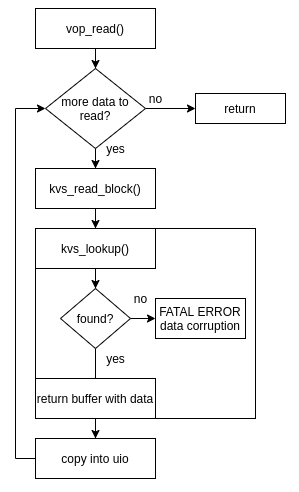

The diagram above was exported from draw.io. Its source (the exported page's mxGraphModel, read from the mxfile embedded in the PNG):
<mxGraphModel dx="1185" dy="645" grid="1" gridSize="10" guides="1" tooltips="1" connect="1" arrows="1" fold="1" page="1" pageScale="1" pageWidth="850" pageHeight="1100" math="0" shadow="0">
  <root>
    <mxCell id="0" />
    <mxCell id="1" parent="0" />
    <mxCell id="2" value="" style="rounded=0;whiteSpace=wrap;html=1;" vertex="1" parent="1">
      <mxGeometry x="40" y="790" width="220" height="190" as="geometry" />
    </mxCell>
    <mxCell id="3" style="edgeStyle=orthogonalEdgeStyle;rounded=0;orthogonalLoop=1;jettySize=auto;html=1;entryX=0.5;entryY=0;entryDx=0;entryDy=0;" edge="1" source="4" target="6" parent="1">
      <mxGeometry relative="1" as="geometry" />
    </mxCell>
    <mxCell id="4" value="kvs_read_block()" style="rounded=0;whiteSpace=wrap;html=1;" vertex="1" parent="1">
      <mxGeometry x="40" y="730" width="120" height="40" as="geometry" />
    </mxCell>
    <mxCell id="5" style="edgeStyle=orthogonalEdgeStyle;rounded=0;orthogonalLoop=1;jettySize=auto;html=1;entryX=0.5;entryY=0;entryDx=0;entryDy=0;" edge="1" source="6" target="11" parent="1">
      <mxGeometry relative="1" as="geometry" />
    </mxCell>
    <mxCell id="6" value="kvs_lookup()" style="rounded=0;whiteSpace=wrap;html=1;" vertex="1" parent="1">
      <mxGeometry x="40" y="790" width="120" height="40" as="geometry" />
    </mxCell>
    <mxCell id="7" style="edgeStyle=orthogonalEdgeStyle;rounded=0;orthogonalLoop=1;jettySize=auto;html=1;entryX=0.5;entryY=0;entryDx=0;entryDy=0;" edge="1" source="8" target="19" parent="1">
      <mxGeometry relative="1" as="geometry" />
    </mxCell>
    <mxCell id="8" value="vop_read()" style="rounded=0;whiteSpace=wrap;html=1;" vertex="1" parent="1">
      <mxGeometry x="40" y="570" width="120" height="40" as="geometry" />
    </mxCell>
    <mxCell id="9" style="edgeStyle=orthogonalEdgeStyle;rounded=0;orthogonalLoop=1;jettySize=auto;html=1;entryX=0.5;entryY=0;entryDx=0;entryDy=0;" edge="1" source="11" parent="1">
      <mxGeometry relative="1" as="geometry">
        <mxPoint x="100" y="970" as="targetPoint" />
      </mxGeometry>
    </mxCell>
    <mxCell id="10" style="edgeStyle=orthogonalEdgeStyle;rounded=0;orthogonalLoop=1;jettySize=auto;html=1;entryX=0;entryY=0.5;entryDx=0;entryDy=0;" edge="1" source="11" target="14" parent="1">
      <mxGeometry relative="1" as="geometry" />
    </mxCell>
    <mxCell id="11" value="found?" style="rhombus;whiteSpace=wrap;html=1;" vertex="1" parent="1">
      <mxGeometry x="65" y="850" width="70" height="60" as="geometry" />
    </mxCell>
    <mxCell id="12" style="edgeStyle=orthogonalEdgeStyle;rounded=0;orthogonalLoop=1;jettySize=auto;html=1;entryX=0.5;entryY=0;entryDx=0;entryDy=0;" edge="1" source="13" target="21" parent="1">
      <mxGeometry relative="1" as="geometry" />
    </mxCell>
    <mxCell id="13" value="return buffer with data" style="rounded=0;whiteSpace=wrap;html=1;" vertex="1" parent="1">
      <mxGeometry x="40" y="940" width="120" height="40" as="geometry" />
    </mxCell>
    <mxCell id="14" value="FATAL ERROR&lt;br&gt;data corruption" style="rounded=0;whiteSpace=wrap;html=1;" vertex="1" parent="1">
      <mxGeometry x="160" y="860" width="90" height="40" as="geometry" />
    </mxCell>
    <mxCell id="15" value="no" style="text;html=1;align=center;verticalAlign=middle;resizable=0;points=[];autosize=1;strokeColor=none;" vertex="1" parent="1">
      <mxGeometry x="130" y="850" width="30" height="20" as="geometry" />
    </mxCell>
    <mxCell id="16" value="yes" style="text;html=1;align=center;verticalAlign=middle;resizable=0;points=[];autosize=1;strokeColor=none;" vertex="1" parent="1">
      <mxGeometry x="105" y="910" width="30" height="20" as="geometry" />
    </mxCell>
    <mxCell id="17" style="edgeStyle=orthogonalEdgeStyle;rounded=0;orthogonalLoop=1;jettySize=auto;html=1;entryX=0.5;entryY=0;entryDx=0;entryDy=0;" edge="1" source="19" target="4" parent="1">
      <mxGeometry relative="1" as="geometry" />
    </mxCell>
    <mxCell id="18" style="edgeStyle=orthogonalEdgeStyle;rounded=0;orthogonalLoop=1;jettySize=auto;html=1;entryX=0;entryY=0.5;entryDx=0;entryDy=0;" edge="1" source="19" target="22" parent="1">
      <mxGeometry relative="1" as="geometry" />
    </mxCell>
    <mxCell id="19" value="more data to read?" style="rhombus;whiteSpace=wrap;html=1;" vertex="1" parent="1">
      <mxGeometry x="50" y="630" width="100" height="80" as="geometry" />
    </mxCell>
    <mxCell id="20" style="edgeStyle=orthogonalEdgeStyle;rounded=0;orthogonalLoop=1;jettySize=auto;html=1;entryX=0;entryY=0.5;entryDx=0;entryDy=0;" edge="1" source="21" target="19" parent="1">
      <mxGeometry relative="1" as="geometry">
        <Array as="points">
          <mxPoint x="20" y="1020" />
          <mxPoint x="20" y="670" />
        </Array>
      </mxGeometry>
    </mxCell>
    <mxCell id="21" value="copy into uio" style="rounded=0;whiteSpace=wrap;html=1;" vertex="1" parent="1">
      <mxGeometry x="40" y="1000" width="120" height="40" as="geometry" />
    </mxCell>
    <mxCell id="22" value="return" style="rounded=0;whiteSpace=wrap;html=1;" vertex="1" parent="1">
      <mxGeometry x="200" y="655" width="90" height="30" as="geometry" />
    </mxCell>
    <mxCell id="23" value="no" style="text;html=1;align=center;verticalAlign=middle;resizable=0;points=[];autosize=1;strokeColor=none;" vertex="1" parent="1">
      <mxGeometry x="145" y="650" width="30" height="20" as="geometry" />
    </mxCell>
    <mxCell id="24" value="yes" style="text;html=1;align=center;verticalAlign=middle;resizable=0;points=[];autosize=1;strokeColor=none;" vertex="1" parent="1">
      <mxGeometry x="105" y="700" width="30" height="20" as="geometry" />
    </mxCell>
  </root>
</mxGraphModel>